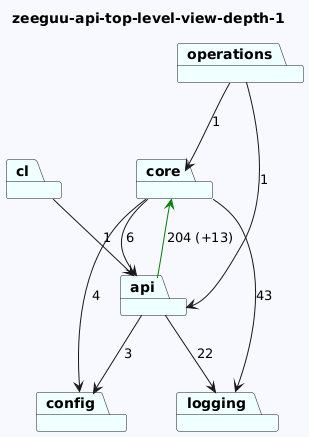

The diagram above was rendered by PlantUML. Its source (embedded in the PNG):
@startuml
skinparam backgroundColor GhostWhite
title zeeguu-api-top-level-view-depth-1
package "config" #Azure
package "cl" #Azure
package "core" #Azure
package "logging" #Azure
package "api" #Azure
package "operations" #Azure

"cl"-->"api"  : 1
"core"-->"logging"  : 43
"core"-->"api"  : 6
"core"-->"config"  : 4

"api"-->"logging"  : 22
"api"-->"config"  : 3
"api"-->"core" #Green : 204 (+13)
"operations"-->"api"  : 1
"operations"-->"core"  : 1
@enduml